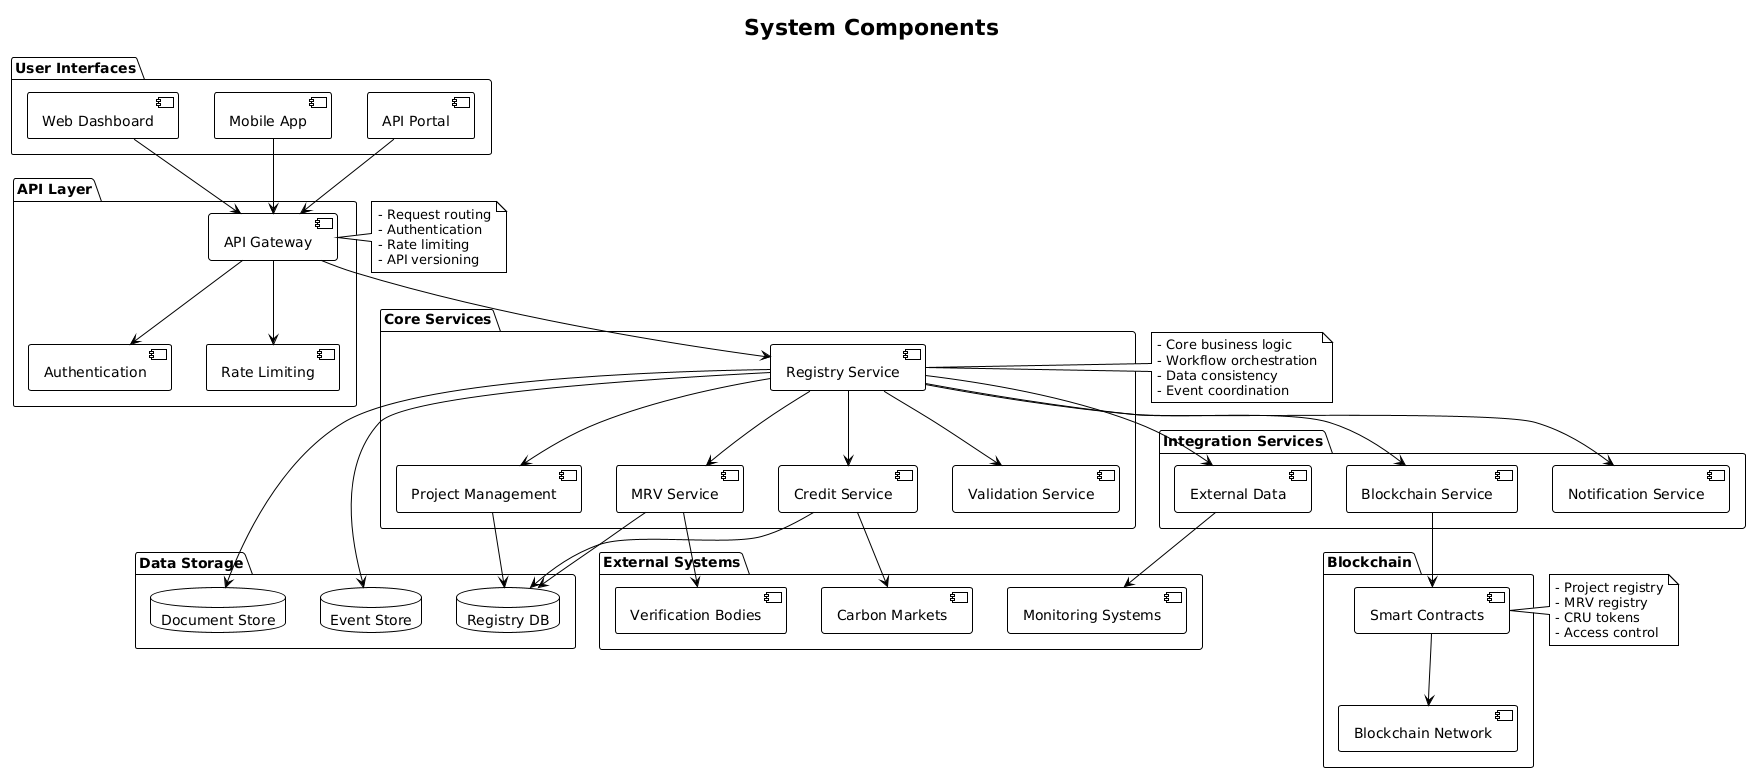

The diagram above was rendered by PlantUML. Its source (embedded in the PNG):
@startuml
!theme plain
title System Components

package "User Interfaces" {
    component [Web Dashboard]
    component [Mobile App]
    component [API Portal]
}

package "API Layer" {
    component [API Gateway]
    component [Authentication]
    component [Rate Limiting]
}

package "Core Services" {
    component [Registry Service]
    component [Project Management]
    component [MRV Service]
    component [Credit Service]
    component [Validation Service]
}

package "Integration Services" {
    component [Blockchain Service]
    component [External Data]
    component [Notification Service]
}

package "Data Storage" {
    database "Registry DB"
    database "Document Store"
    database "Event Store"
}

package "Blockchain" {
    component [Smart Contracts]
    component [Blockchain Network]
}

package "External Systems" {
    component [Monitoring Systems]
    component [Verification Bodies]
    component [Carbon Markets]
}

' Connections
[Web Dashboard] --> [API Gateway]
[Mobile App] --> [API Gateway]
[API Portal] --> [API Gateway]

[API Gateway] --> [Authentication]
[API Gateway] --> [Rate Limiting]
[API Gateway] --> [Registry Service]

[Registry Service] --> [Project Management]
[Registry Service] --> [MRV Service]
[Registry Service] --> [Credit Service]
[Registry Service] --> [Validation Service]

[Registry Service] --> [Blockchain Service]
[Registry Service] --> [External Data]
[Registry Service] --> [Notification Service]

[Project Management] --> "Registry DB"
[MRV Service] --> "Registry DB"
[Credit Service] --> "Registry DB"

[Registry Service] --> "Document Store"
[Registry Service] --> "Event Store"

[Blockchain Service] --> [Smart Contracts]
[Smart Contracts] --> [Blockchain Network]

[External Data] --> [Monitoring Systems]
[MRV Service] --> [Verification Bodies]
[Credit Service] --> [Carbon Markets]

note right of [API Gateway]
  - Request routing
  - Authentication
  - Rate limiting
  - API versioning
end note

note right of [Registry Service]
  - Core business logic
  - Workflow orchestration
  - Data consistency
  - Event coordination
end note

note right of [Smart Contracts]
  - Project registry
  - MRV registry
  - CRU tokens
  - Access control
end note
@enduml